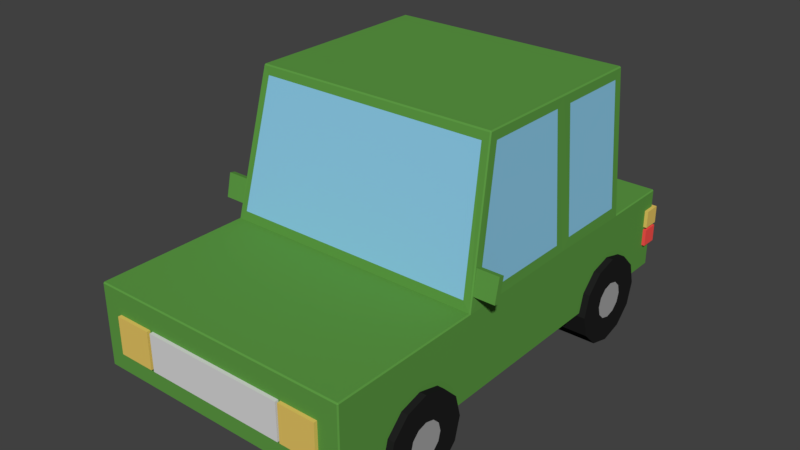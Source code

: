 # Source: car.blend  (saved by Blender 2.81.16; exported with 4.5.12 LTS)
import bpy
from mathutils import Matrix  # noqa: F401  (used for matrix-valued properties, if any)

bpy.ops.wm.read_factory_settings(use_empty=True)
scene = bpy.context.scene
scene.name = 'Scene'

# ---- collections
col_collection_1 = bpy.data.collections.new('Collection 1'); scene.collection.children.link(col_collection_1)

# ---- materials (node trees are filled in below, after node groups)
mat_tire = bpy.data.materials.new('tire')
mat_tire.alpha_threshold = 0.0
mat_tire.use_transparent_shadow = False
mat_tire.diffuse_color = (0.01467, 0.01467, 0.01467, 1.0)
mat_tire.roughness = 0.5
mat_tire_rim = bpy.data.materials.new('tire rim')
mat_tire_rim.alpha_threshold = 0.0
mat_tire_rim.use_transparent_shadow = False
mat_tire_rim.diffuse_color = (0.3757, 0.3757, 0.3757, 1.0)
mat_tire_rim.roughness = 0.5
mat_car_color = bpy.data.materials.new('car color')
mat_car_color.alpha_threshold = 0.0
mat_car_color.use_transparent_shadow = False
mat_car_color.diffuse_color = (0.1108, 0.3264, 0.058, 1.0)
mat_car_color.roughness = 0.5
mat_back_lights = bpy.data.materials.new('back lights')
mat_back_lights.alpha_threshold = 0.0
mat_back_lights.use_transparent_shadow = False
mat_back_lights.diffuse_color = (1.0, 0.08988, 0.07632, 1.0)
mat_back_lights.roughness = 0.5
mat_front_lights = bpy.data.materials.new('front lights')
mat_front_lights.use_transparent_shadow = False
mat_front_lights.diffuse_color = (0.8, 0.5675, 0.1284, 1.0)
mat_front_middle = bpy.data.materials.new('front middle')
mat_front_middle.alpha_threshold = 0.0
mat_front_middle.use_transparent_shadow = False
mat_front_middle.diffuse_color = (0.6982, 0.6982, 0.6982, 1.0)
mat_front_middle.roughness = 0.5
mat_window = bpy.data.materials.new('window')
mat_window.use_transparent_shadow = False
mat_window.diffuse_color = (0.2602, 0.5848, 0.8, 1.0)

# ---- material node trees

# ---- world
world_world = bpy.data.worlds.new('World'); scene.world = world_world
world_world.color = (0.05088, 0.05088, 0.05088)
world_world.use_sun_shadow = False
world_world.sun_shadow_jitter_overblur = 0.0
world_world.cycles.sampling_method = 'MANUAL'
world_world.light_settings.ao_factor = 0.5
world_world.light_settings.distance = 1.0

# ---- meshes
me_cylinder_011 = bpy.data.meshes.new('Cylinder.011')
me_cylinder_011.from_pydata([(0.11, 0.1007, 3.514e-08), (0.11, 0.08723, -0.05036), (0.11, 0.05036, -0.08723), (0.11, -1.233e-07, -0.1007), (0.11, -0.05036, -0.08723), (0.11, -0.08723, -0.05036), (0.11, -0.1007, 1.993e-08), (0.11, -0.08723, 0.05036), (0.11, -0.05036, 0.08723), (0.11, -1.657e-07, 0.1007), (0.11, 0.05036, 0.08723), (0.11, 0.08723, 0.05036), (-0.1095, 0.2424, 1.695e-08), (-0.1095, 0.21, -0.1212), (0.1095, 0.2424, 3.225e-08), (-0.1095, 0.21, 0.1212), (-0.1095, 0.1212, 0.21), (0.1095, 0.21, 0.1212), (0.1095, 0.1212, 0.21), (0.1095, -1.578e-07, 0.2424), (0.1095, -0.1212, 0.21), (-0.1095, -1.763e-07, 0.2424), (-0.1095, -0.1212, 0.21), (-0.1095, -0.21, 0.1212), (-0.1095, -0.2424, -1.966e-08), (0.1095, -0.21, 0.1212), (0.1095, -0.2424, -4.361e-09), (0.1095, -0.21, -0.1212), (0.1095, -0.1212, -0.21), (-0.1095, -0.21, -0.1212), (-0.1095, -0.1212, -0.21), (-0.1095, -7.421e-08, -0.2424), (-0.1095, 0.1212, -0.21), (0.1095, -5.57e-08, -0.2424), (0.1095, 0.1212, -0.21), (0.1095, 0.21, -0.1212)], [], [(1, 0, 11, 10, 9, 8, 7, 6, 5, 4, 3, 2), (12, 13, 32, 31, 30, 29, 24, 23, 22, 21, 16, 15), (12, 14, 35, 13), (15, 17, 14, 12), (16, 18, 17, 15), (35, 14, 17, 18, 19, 20, 25, 26, 27, 28, 33, 34), (21, 19, 18, 16), (22, 20, 19, 21), (23, 25, 20, 22), (24, 26, 25, 23), (29, 27, 26, 24), (30, 28, 27, 29), (31, 33, 28, 30), (32, 34, 33, 31), (13, 35, 34, 32)])
me_cylinder_011.polygons.foreach_set('material_index', [1, 0, 0, 0, 0, 0, 0, 0, 0, 0, 0, 0, 0, 0, 0])
me_cylinder_011.materials.append(mat_tire)
me_cylinder_011.materials.append(mat_tire_rim)
me_cylinder_011.use_remesh_preserve_volume = False
me_cylinder_011.use_remesh_preserve_attributes = False
me_cylinder_011.use_mirror_vertex_groups = False
me_cylinder_011.update()
me_cylinder_012 = bpy.data.meshes.new('Cylinder.012')
me_cylinder_012.from_pydata([(-0.11, 0.1007, 4.395e-08), (-0.11, 0.08723, -0.05036), (-0.11, 0.05036, -0.08723), (-0.11, -1.145e-07, -0.1007), (-0.11, -0.05036, -0.08723), (-0.11, -0.08723, -0.05036), (-0.11, -0.1007, 1.113e-08), (-0.11, -0.08723, 0.05036), (-0.11, -0.05036, 0.08723), (-0.11, -1.745e-07, 0.1007), (-0.11, 0.05036, 0.08723), (-0.11, 0.08723, 0.05036), (0.1095, 0.2424, 3.814e-08), (0.1095, 0.21, -0.1212), (-0.1095, 0.2424, 5.344e-08), (0.1095, 0.21, 0.1212), (0.1095, 0.1212, 0.21), (-0.1095, 0.21, 0.1212), (-0.1095, 0.1212, 0.21), (-0.1095, -1.79e-07, 0.2424), (-0.1095, -0.1212, 0.21), (0.1095, -1.975e-07, 0.2424), (0.1095, -0.1212, 0.21), (0.1095, -0.21, 0.1212), (0.1095, -0.2424, -4.085e-08), (-0.1095, -0.21, 0.1212), (-0.1095, -0.2424, -2.556e-08), (-0.1095, -0.21, -0.1212), (-0.1095, -0.1212, -0.21), (0.1095, -0.21, -0.1212), (0.1095, -0.1212, -0.21), (0.1095, -5.302e-08, -0.2424), (0.1095, 0.1212, -0.21), (-0.1095, -3.45e-08, -0.2424), (-0.1095, 0.1212, -0.21), (-0.1095, 0.21, -0.1212)], [], [(1, 2, 3, 4, 5, 6, 7, 8, 9, 10, 11, 0), (12, 15, 16, 21, 22, 23, 24, 29, 30, 31, 32, 13), (12, 13, 35, 14), (15, 12, 14, 17), (16, 15, 17, 18), (35, 34, 33, 28, 27, 26, 25, 20, 19, 18, 17, 14), (21, 16, 18, 19), (22, 21, 19, 20), (23, 22, 20, 25), (24, 23, 25, 26), (29, 24, 26, 27), (30, 29, 27, 28), (31, 30, 28, 33), (32, 31, 33, 34), (13, 32, 34, 35)])
me_cylinder_012.polygons.foreach_set('material_index', [1, 0, 0, 0, 0, 0, 0, 0, 0, 0, 0, 0, 0, 0, 0])
me_cylinder_012.materials.append(mat_tire)
me_cylinder_012.materials.append(mat_tire_rim)
me_cylinder_012.use_remesh_preserve_volume = False
me_cylinder_012.use_remesh_preserve_attributes = False
me_cylinder_012.use_mirror_vertex_groups = False
me_cylinder_012.update()
me_cylinder_013 = bpy.data.meshes.new('Cylinder.013')
me_cylinder_013.from_pydata([(0.11, 0.1007, 3.514e-08), (0.11, 0.08723, -0.05036), (0.11, 0.05036, -0.08723), (0.11, -1.233e-07, -0.1007), (0.11, -0.05036, -0.08723), (0.11, -0.08723, -0.05036), (0.11, -0.1007, 1.993e-08), (0.11, -0.08723, 0.05036), (0.11, -0.05036, 0.08723), (0.11, -1.657e-07, 0.1007), (0.11, 0.05036, 0.08723), (0.11, 0.08723, 0.05036), (-0.1095, 0.2424, 1.695e-08), (-0.1095, 0.21, -0.1212), (0.1095, 0.2424, 3.225e-08), (-0.1095, 0.21, 0.1212), (-0.1095, 0.1212, 0.21), (0.1095, 0.21, 0.1212), (0.1095, 0.1212, 0.21), (0.1095, -1.578e-07, 0.2424), (0.1095, -0.1212, 0.21), (-0.1095, -1.763e-07, 0.2424), (-0.1095, -0.1212, 0.21), (-0.1095, -0.21, 0.1212), (-0.1095, -0.2424, -1.966e-08), (0.1095, -0.21, 0.1212), (0.1095, -0.2424, -4.361e-09), (0.1095, -0.21, -0.1212), (0.1095, -0.1212, -0.21), (-0.1095, -0.21, -0.1212), (-0.1095, -0.1212, -0.21), (-0.1095, -7.421e-08, -0.2424), (-0.1095, 0.1212, -0.21), (0.1095, -5.57e-08, -0.2424), (0.1095, 0.1212, -0.21), (0.1095, 0.21, -0.1212)], [], [(1, 0, 11, 10, 9, 8, 7, 6, 5, 4, 3, 2), (12, 13, 32, 31, 30, 29, 24, 23, 22, 21, 16, 15), (12, 14, 35, 13), (15, 17, 14, 12), (16, 18, 17, 15), (35, 14, 17, 18, 19, 20, 25, 26, 27, 28, 33, 34), (21, 19, 18, 16), (22, 20, 19, 21), (23, 25, 20, 22), (24, 26, 25, 23), (29, 27, 26, 24), (30, 28, 27, 29), (31, 33, 28, 30), (32, 34, 33, 31), (13, 35, 34, 32)])
me_cylinder_013.polygons.foreach_set('material_index', [1, 0, 0, 0, 0, 0, 0, 0, 0, 0, 0, 0, 0, 0, 0])
me_cylinder_013.materials.append(mat_tire)
me_cylinder_013.materials.append(mat_tire_rim)
me_cylinder_013.use_remesh_preserve_volume = False
me_cylinder_013.use_remesh_preserve_attributes = False
me_cylinder_013.use_mirror_vertex_groups = False
me_cylinder_013.update()
me_cylinder_014 = bpy.data.meshes.new('Cylinder.014')
me_cylinder_014.from_pydata([(-0.11, 0.1007, 4.395e-08), (-0.11, 0.08723, -0.05036), (-0.11, 0.05036, -0.08723), (-0.11, -1.145e-07, -0.1007), (-0.11, -0.05036, -0.08723), (-0.11, -0.08723, -0.05036), (-0.11, -0.1007, 1.113e-08), (-0.11, -0.08723, 0.05036), (-0.11, -0.05036, 0.08723), (-0.11, -1.745e-07, 0.1007), (-0.11, 0.05036, 0.08723), (-0.11, 0.08723, 0.05036), (0.1095, 0.2424, 3.814e-08), (0.1095, 0.21, -0.1212), (-0.1095, 0.2424, 5.344e-08), (0.1095, 0.21, 0.1212), (0.1095, 0.1212, 0.21), (-0.1095, 0.21, 0.1212), (-0.1095, 0.1212, 0.21), (-0.1095, -1.79e-07, 0.2424), (-0.1095, -0.1212, 0.21), (0.1095, -1.975e-07, 0.2424), (0.1095, -0.1212, 0.21), (0.1095, -0.21, 0.1212), (0.1095, -0.2424, -4.085e-08), (-0.1095, -0.21, 0.1212), (-0.1095, -0.2424, -2.556e-08), (-0.1095, -0.21, -0.1212), (-0.1095, -0.1212, -0.21), (0.1095, -0.21, -0.1212), (0.1095, -0.1212, -0.21), (0.1095, -5.302e-08, -0.2424), (0.1095, 0.1212, -0.21), (-0.1095, -3.45e-08, -0.2424), (-0.1095, 0.1212, -0.21), (-0.1095, 0.21, -0.1212)], [], [(1, 2, 3, 4, 5, 6, 7, 8, 9, 10, 11, 0), (12, 15, 16, 21, 22, 23, 24, 29, 30, 31, 32, 13), (12, 13, 35, 14), (15, 12, 14, 17), (16, 15, 17, 18), (35, 34, 33, 28, 27, 26, 25, 20, 19, 18, 17, 14), (21, 16, 18, 19), (22, 21, 19, 20), (23, 22, 20, 25), (24, 23, 25, 26), (29, 24, 26, 27), (30, 29, 27, 28), (31, 30, 28, 33), (32, 31, 33, 34), (13, 32, 34, 35)])
me_cylinder_014.polygons.foreach_set('material_index', [1, 0, 0, 0, 0, 0, 0, 0, 0, 0, 0, 0, 0, 0, 0])
me_cylinder_014.materials.append(mat_tire)
me_cylinder_014.materials.append(mat_tire_rim)
me_cylinder_014.use_remesh_preserve_volume = False
me_cylinder_014.use_remesh_preserve_attributes = False
me_cylinder_014.use_mirror_vertex_groups = False
me_cylinder_014.update()
me_cube_001 = bpy.data.meshes.new('Cube.001')
me_cube_001.from_pydata([(0.7281, -0.4015, 0.243), (0.6828, -0.3919, 0.7375), (0.7281, 0.8554, 0.243), (0.7249, 0.8006, 0.7446), (0.6786, 0.8006, 1.419), (0.6356, -0.231, 1.426), (0.7251, 0.2899, 0.7413), (0.7281, 0.3414, 0.243), (0.6784, 0.2899, 1.422), (0.7251, -0.3386, 0.7413), (0.6784, -0.1792, 1.422), (0.7249, 0.3962, 0.7446), (0.6786, 0.3962, 1.419), (0.7281, 0.3414, 0.6899), (0.7221, -0.3764, 0.764), (0.716, -0.3478, 0.8921), (0.7221, -0.345, 0.757), (0.716, -0.3164, 0.885), (0.8376, -0.3764, 0.764), (0.8376, -0.3478, 0.8921), (0.8376, -0.345, 0.757), (0.8376, -0.3164, 0.885), (0.4102, -1.268, 0.3531), (0.4102, -1.268, 0.5574), (0.4102, -1.224, 0.3531), (0.4102, -1.224, 0.5574), (0.6145, -1.268, 0.3531), (0.6145, -1.268, 0.5574), (0.6145, -1.224, 0.3531), (0.6145, -1.224, 0.5574), (0.6508, 1.171, 0.4938), (0.6508, 1.171, 0.5903), (0.6508, 1.264, 0.4938), (0.6508, 1.264, 0.5903), (0.7473, 1.171, 0.4938), (0.7473, 1.171, 0.5903), (0.7473, 1.264, 0.4938), (0.7473, 1.264, 0.5903), (0.6521, 1.172, 0.3841), (0.6521, 1.172, 0.478), (0.6521, 1.263, 0.3841), (0.6521, 1.263, 0.478), (0.746, 1.172, 0.3841), (0.746, 1.172, 0.478), (0.746, 1.263, 0.3841), (0.746, 1.263, 0.478), (0.7281, -1.243, 0.243), (0.7227, -1.249, 0.243), (0.7227, -1.243, 0.6899), (0.7227, -1.249, 0.6837), (0.7281, -1.243, 0.6837), (0.7227, 1.249, 0.243), (0.7281, 1.243, 0.243), (0.7227, 1.243, 0.6899), (0.7281, 1.243, 0.6837), (0.7227, 1.249, 0.6837), (0.7281, -0.3964, 0.6837), (0.7227, -0.4015, 0.6899), (0.6699, -0.2152, 1.474), (0.6703, -0.2226, 1.468), (0.6758, -0.2164, 1.468), (0.6698, 0.8554, 0.7394), (0.7281, 0.8491, 0.6837), (0.6699, 0.8491, 1.474), (0.6758, 0.8491, 1.467), (0.6241, 0.8554, 1.418), (0.6758, 0.3414, 1.467), (0.6699, 0.3414, 1.474), (-0.7281, -0.4015, 0.243), (-0.6828, -0.3919, 0.7375), (-0.7281, 0.8554, 0.243), (-0.7249, 0.8006, 0.7446), (-0.6786, 0.8006, 1.419), (-0.6356, -0.231, 1.426), (-0.7251, 0.2899, 0.7413), (-0.7281, 0.3414, 0.243), (-0.6784, 0.2899, 1.422), (-0.7251, -0.3386, 0.7413), (-0.6784, -0.1792, 1.422), (0.0, 1.249, 0.243), (0.0, -1.249, 0.243), (0.0, -0.4015, 0.6899), (0.0, -0.4015, 0.243), (0.0, 0.8554, 0.243), (0.0, 0.8554, 0.7394), (0.0, 0.3414, 1.474), (0.0, 0.3414, 0.243), (0.0, -0.3919, 0.7375), (0.0, -0.231, 1.426), (-0.7249, 0.3962, 0.7446), (-0.6786, 0.3962, 1.419), (-0.7281, 0.3414, 0.6899), (-0.7221, -0.3764, 0.764), (-0.716, -0.3478, 0.8921), (-0.7221, -0.345, 0.757), (-0.716, -0.3164, 0.885), (-0.8376, -0.3764, 0.764), (-0.8376, -0.3478, 0.8921), (-0.8376, -0.345, 0.757), (-0.8376, -0.3164, 0.885), (-0.4102, -1.268, 0.3531), (-0.4102, -1.268, 0.5574), (-0.4102, -1.224, 0.3531), (-0.4102, -1.224, 0.5574), (-0.6145, -1.268, 0.3531), (-0.6145, -1.268, 0.5574), (-0.6145, -1.224, 0.3531), (-0.6145, -1.224, 0.5574), (-0.6508, 1.171, 0.4938), (-0.6508, 1.171, 0.5903), (-0.6508, 1.264, 0.4938), (-0.6508, 1.264, 0.5903), (-0.7473, 1.171, 0.4938), (-0.7473, 1.171, 0.5903), (-0.7473, 1.264, 0.4938), (-0.7473, 1.264, 0.5903), (-0.6521, 1.172, 0.3841), (-0.6521, 1.172, 0.478), (-0.6521, 1.263, 0.3841), (-0.6521, 1.263, 0.478), (-0.746, 1.172, 0.3841), (-0.746, 1.172, 0.478), (-0.746, 1.263, 0.3841), (-0.746, 1.263, 0.478), (-0.7281, -1.243, 0.243), (-0.7227, -1.249, 0.243), (-0.7227, -1.243, 0.6899), (-0.7227, -1.249, 0.6837), (-0.7281, -1.243, 0.6837), (-0.7227, 1.249, 0.243), (-0.7281, 1.243, 0.243), (-0.7227, 1.243, 0.6899), (-0.7281, 1.243, 0.6837), (-0.7227, 1.249, 0.6837), (0.0, 1.243, 0.6899), (0.0, 1.249, 0.6837), (0.0, -1.249, 0.6837), (0.0, -1.243, 0.6899), (0.0, -0.2226, 1.468), (0.0, -0.2152, 1.474), (0.0, 0.8491, 1.474), (0.0, 0.8554, 1.418), (-0.7281, -0.3964, 0.6837), (-0.7227, -0.4015, 0.6899), (-0.6699, -0.2152, 1.474), (-0.6703, -0.2226, 1.468), (-0.6758, -0.2164, 1.468), (-0.6698, 0.8554, 0.7394), (-0.7281, 0.8491, 0.6837), (-0.6699, 0.8491, 1.474), (-0.6758, 0.8491, 1.467), (-0.6241, 0.8554, 1.418), (-0.6758, 0.3414, 1.467), (-0.6699, 0.3414, 1.474), (-0.3917, -1.268, 0.3531), (-0.3917, -1.268, 0.5574), (-0.3917, -1.224, 0.3531), (-0.3917, -1.224, 0.5574), (0.3985, -1.268, 0.3531), (0.3985, -1.268, 0.5574), (0.3985, -1.224, 0.3531), (0.3985, -1.224, 0.5574), (0.6704, 0.8554, 1.467), (0.0, 0.8554, 1.467), (0.7227, 0.8554, 0.6899), (0.0, 0.8554, 0.6899), (-0.6704, 0.8554, 1.467), (-0.7227, 0.8554, 0.6899)], [], [(53, 134, 165, 164), (57, 81, 137, 48), (0, 56, 50, 46), (86, 7, 0, 82), (5, 1, 57, 59), (79, 51, 52, 2, 83), (79, 135, 55, 51), (87, 1, 5, 88), (11, 3, 4, 12), (9, 6, 8, 10), (3, 11, 13, 62), (83, 2, 7, 86), (1, 87, 81, 57), (9, 10, 60, 56), (6, 9, 56, 13), (63, 140, 85, 67), (88, 5, 59, 138), (67, 85, 139, 58), (52, 54, 62, 2), (82, 0, 46, 47, 80), (7, 13, 56, 0), (2, 62, 13, 7), (10, 8, 66, 60), (12, 4, 64, 66), (4, 3, 62, 64), (11, 12, 66, 13), (8, 6, 13, 66), (14, 15, 17, 16), (16, 17, 21, 20), (20, 21, 19, 18), (18, 19, 15, 14), (16, 20, 18, 14), (21, 17, 15, 19), (22, 23, 25, 24), (24, 25, 29, 28), (28, 29, 27, 26), (26, 27, 23, 22), (24, 28, 26, 22), (29, 25, 23, 27), (30, 31, 33, 32), (32, 33, 37, 36), (36, 37, 35, 34), (34, 35, 31, 30), (32, 36, 34, 30), (37, 33, 31, 35), (38, 39, 41, 40), (40, 41, 45, 44), (44, 45, 43, 42), (42, 43, 39, 38), (40, 44, 42, 38), (45, 41, 39, 43), (48, 49, 50), (53, 54, 55), (58, 59, 60), (63, 64, 162), (134, 53, 55, 135), (54, 52, 51, 55), (57, 48, 50, 56), (49, 47, 46, 50), (53, 164, 62, 54), (67, 58, 60, 66), (138, 59, 58, 139), (140, 63, 162, 163), (56, 60, 59, 57), (164, 162, 64, 62), (63, 67, 66, 64), (48, 137, 136, 49), (47, 49, 136, 80), (131, 167, 165, 134), (143, 126, 137, 81), (68, 124, 128, 142), (86, 82, 68, 75), (73, 145, 143, 69), (79, 83, 70, 130, 129), (79, 129, 133, 135), (87, 88, 73, 69), (89, 90, 72, 71), (77, 78, 76, 74), (71, 148, 91, 89), (83, 86, 75, 70), (69, 143, 81, 87), (77, 142, 146, 78), (74, 91, 142, 77), (149, 153, 85, 140), (88, 138, 145, 73), (153, 144, 139, 85), (130, 70, 148, 132), (82, 80, 125, 124, 68), (75, 68, 142, 91), (70, 75, 91, 148), (78, 146, 152, 76), (90, 152, 150, 72), (72, 150, 148, 71), (89, 91, 152, 90), (76, 152, 91, 74), (92, 94, 95, 93), (94, 98, 99, 95), (98, 96, 97, 99), (96, 92, 93, 97), (94, 92, 96, 98), (99, 97, 93, 95), (100, 102, 103, 101), (102, 106, 107, 103), (106, 104, 105, 107), (104, 100, 101, 105), (102, 100, 104, 106), (107, 105, 101, 103), (108, 110, 111, 109), (110, 114, 115, 111), (114, 112, 113, 115), (112, 108, 109, 113), (110, 108, 112, 114), (115, 113, 109, 111), (116, 118, 119, 117), (118, 122, 123, 119), (122, 120, 121, 123), (120, 116, 117, 121), (118, 116, 120, 122), (123, 121, 117, 119), (126, 128, 127), (131, 133, 132), (144, 146, 145), (149, 166, 150), (134, 135, 133, 131), (132, 133, 129, 130), (143, 142, 128, 126), (127, 128, 124, 125), (131, 132, 148, 167), (153, 152, 146, 144), (138, 139, 144, 145), (140, 163, 166, 149), (142, 143, 145, 146), (167, 148, 150, 166), (149, 150, 152, 153), (126, 127, 136, 137), (125, 80, 136, 127), (154, 155, 157, 156), (156, 157, 161, 160), (160, 161, 159, 158), (158, 159, 155, 154), (156, 160, 158, 154), (161, 157, 155, 159), (147, 151, 141, 65, 61, 84), (65, 141, 163, 162), (61, 65, 162, 164), (84, 61, 164, 165), (141, 151, 166, 163), (151, 147, 167, 166), (147, 84, 165, 167)])
me_cube_001.polygons.foreach_set('material_index', [0, 0, 0, 0, 0, 0, 0, 4, 4, 4, 0, 0, 0, 0, 0, 0, 0, 0, 0, 0, 0, 0, 0, 0, 0, 0, 0, 0, 0, 0, 0, 0, 0, 2, 2, 2, 2, 2, 2, 2, 2, 2, 2, 2, 2, 1, 1, 1, 1, 1, 1, 0, 0, 0, 0, 0, 0, 0, 0, 0, 0, 0, 0, 0, 0, 0, 0, 0, 0, 0, 0, 0, 0, 0, 0, 4, 4, 4, 0, 0, 0, 0, 0, 0, 0, 0, 0, 0, 0, 0, 0, 0, 0, 0, 0, 0, 0, 0, 0, 0, 0, 2, 2, 2, 2, 2, 2, 2, 2, 2, 2, 2, 2, 1, 1, 1, 1, 1, 1, 0, 0, 0, 0, 0, 0, 0, 0, 0, 0, 0, 0, 0, 0, 0, 0, 0, 3, 3, 3, 3, 3, 3, 4, 0, 0, 0, 0, 0, 0])
_uv = me_cube_001.uv_layers.new(name='UVMap')
_uv.uv.foreach_set('vector', [0.6259, 0.501, 0.75, 0.501, 0.75, 0.5625, 0.6259, 0.5625, 0.6259, 0.625, 0.75, 0.625, 0.75, 0.7491, 0.6259, 0.7491, 0.375, 0.625, 0.6215, 0.6243, 0.6215, 0.7491, 0.375, 0.7491, 0.25, 0.5938, 0.375, 0.5938, 0.375, 0.625, 0.25, 0.625, 0.6327, 0.625, 0.6324, 0.625, 0.626, 0.625, 0.626, 0.625, 0.25, 0.5, 0.3741, 0.5, 0.375, 0.501, 0.375, 0.5625, 0.25, 0.5625, 0.375, 0.375, 0.6215, 0.375, 0.6215, 0.4991, 0.375, 0.4991, 0.75, 0.625, 0.6324, 0.625, 0.6327, 0.625, 0.75, 0.625, 0.625, 0.5904, 0.625, 0.5658, 0.625, 0.5658, 0.625, 0.5904, 0.625, 0.6227, 0.625, 0.596, 0.625, 0.5965, 0.625, 0.6222, 0.625, 0.5658, 0.625, 0.5904, 0.625, 0.5938, 0.625, 0.5629, 0.25, 0.5625, 0.375, 0.5625, 0.375, 0.5938, 0.25, 0.5938, 0.6324, 0.625, 0.75, 0.625, 0.75, 0.625, 0.6259, 0.625, 0.625, 0.6227, 0.625, 0.6222, 0.625, 0.6247, 0.625, 0.6247, 0.625, 0.596, 0.625, 0.6227, 0.625, 0.6247, 0.625, 0.5938, 0.626, 0.5629, 0.75, 0.5629, 0.75, 0.5938, 0.626, 0.5938, 0.75, 0.625, 0.6327, 0.625, 0.626, 0.625, 0.75, 0.625, 0.626, 0.5938, 0.75, 0.5938, 0.75, 0.6247, 0.626, 0.6247, 0.375, 0.501, 0.6215, 0.501, 0.6215, 0.5635, 0.375, 0.5625, 0.25, 0.625, 0.375, 0.625, 0.375, 0.7491, 0.3741, 0.75, 0.25, 0.75, 0.375, 0.5938, 0.625, 0.5938, 0.6215, 0.6248, 0.375, 0.625, 0.375, 0.5625, 0.6215, 0.5629, 0.625, 0.5938, 0.375, 0.5938, 0.625, 0.6222, 0.625, 0.5965, 0.625, 0.5937, 0.625, 0.6247, 0.625, 0.5904, 0.625, 0.5658, 0.625, 0.5629, 0.625, 0.5938, 0.625, 0.5658, 0.625, 0.5658, 0.625, 0.5629, 0.625, 0.5629, 0.625, 0.5904, 0.625, 0.5904, 0.625, 0.5937, 0.625, 0.5938, 0.625, 0.5965, 0.625, 0.596, 0.625, 0.5938, 0.625, 0.5938, 0.375, 0.0, 0.625, 0.0, 0.625, 0.25, 0.375, 0.25, 0.375, 0.25, 0.625, 0.25, 0.625, 0.5, 0.375, 0.5, 0.375, 0.5, 0.625, 0.5, 0.625, 0.75, 0.375, 0.75, 0.375, 0.75, 0.625, 0.75, 0.625, 1.0, 0.375, 1.0, 0.125, 0.5, 0.375, 0.5, 0.375, 0.75, 0.125, 0.75, 0.625, 0.5, 0.875, 0.5, 0.875, 0.75, 0.625, 0.75, 0.375, 0.0, 0.625, 0.0, 0.625, 0.25, 0.375, 0.25, 0.375, 0.25, 0.625, 0.25, 0.625, 0.5, 0.375, 0.5, 0.375, 0.5, 0.625, 0.5, 0.625, 0.75, 0.375, 0.75, 0.375, 0.75, 0.625, 0.75, 0.625, 1.0, 0.375, 1.0, 0.125, 0.5, 0.375, 0.5, 0.375, 0.75, 0.125, 0.75, 0.625, 0.5, 0.875, 0.5, 0.875, 0.75, 0.625, 0.75, 0.375, 0.0, 0.625, 0.0, 0.625, 0.25, 0.375, 0.25, 0.375, 0.25, 0.625, 0.25, 0.625, 0.5, 0.375, 0.5, 0.375, 0.5, 0.625, 0.5, 0.625, 0.75, 0.375, 0.75, 0.375, 0.75, 0.625, 0.75, 0.625, 1.0, 0.375, 1.0, 0.125, 0.5, 0.375, 0.5, 0.375, 0.75, 0.125, 0.75, 0.625, 0.5, 0.875, 0.5, 0.875, 0.75, 0.625, 0.75, 0.375, 0.0, 0.625, 0.0, 0.625, 0.25, 0.375, 0.25, 0.375, 0.25, 0.625, 0.25, 0.625, 0.5, 0.375, 0.5, 0.375, 0.5, 0.625, 0.5, 0.625, 0.75, 0.375, 0.75, 0.375, 0.75, 0.625, 0.75, 0.625, 1.0, 0.375, 1.0, 0.125, 0.5, 0.375, 0.5, 0.375, 0.75, 0.125, 0.75, 0.625, 0.5, 0.875, 0.5, 0.875, 0.75, 0.625, 0.75, 0.6259, 0.7491, 0.6259, 0.75, 0.625, 0.7491, 0.6259, 0.501, 0.625, 0.501, 0.6259, 0.5, 0.626, 0.6247, 0.626, 0.625, 0.625, 0.6247, 0.626, 0.5629, 0.625, 0.5629, 0.626, 0.5625, 0.75, 0.501, 0.6259, 0.501, 0.6259, 0.5, 0.75, 0.5, 0.6215, 0.501, 0.375, 0.501, 0.375, 0.4991, 0.6215, 0.4991, 0.6259, 0.625, 0.6259, 0.7491, 0.6215, 0.7491, 0.6215, 0.6243, 0.6215, 0.7509, 0.375, 0.7509, 0.375, 0.7491, 0.6215, 0.7491, 0.6259, 0.501, 0.6259, 0.5625, 0.6215, 0.5635, 0.6215, 0.501, 0.626, 0.5938, 0.626, 0.6247, 0.625, 0.6247, 0.625, 0.5937, 0.75, 0.625, 0.626, 0.625, 0.626, 0.6247, 0.75, 0.6247, 0.75, 0.5629, 0.626, 0.5629, 0.626, 0.5625, 0.75, 0.5625, 0.625, 0.6247, 0.625, 0.6247, 0.626, 0.625, 0.626, 0.625, 0.6259, 0.5625, 0.626, 0.5625, 0.625, 0.5629, 0.625, 0.5629, 0.626, 0.5629, 0.626, 0.5938, 0.625, 0.5938, 0.625, 0.5629, 0.6259, 0.7491, 0.75, 0.7491, 0.75, 0.75, 0.6259, 0.75, 0.375, 0.7509, 0.6215, 0.7509, 0.6215, 0.875, 0.375, 0.875, 0.6259, 0.501, 0.6259, 0.5625, 0.75, 0.5625, 0.75, 0.501, 0.6259, 0.625, 0.6259, 0.7491, 0.75, 0.7491, 0.75, 0.625, 0.375, 0.625, 0.375, 0.7491, 0.6215, 0.7491, 0.6215, 0.6243, 0.25, 0.5938, 0.25, 0.625, 0.375, 0.625, 0.375, 0.5938, 0.6327, 0.625, 0.626, 0.625, 0.626, 0.625, 0.6324, 0.625, 0.25, 0.5, 0.25, 0.5625, 0.375, 0.5625, 0.375, 0.501, 0.3741, 0.5, 0.375, 0.375, 0.375, 0.4991, 0.6215, 0.4991, 0.6215, 0.375, 0.75, 0.625, 0.75, 0.625, 0.6327, 0.625, 0.6324, 0.625, 0.625, 0.5904, 0.625, 0.5904, 0.625, 0.5658, 0.625, 0.5658, 0.625, 0.6227, 0.625, 0.6222, 0.625, 0.5965, 0.625, 0.596, 0.625, 0.5658, 0.625, 0.5629, 0.625, 0.5938, 0.625, 0.5904, 0.25, 0.5625, 0.25, 0.5938, 0.375, 0.5938, 0.375, 0.5625, 0.6324, 0.625, 0.6259, 0.625, 0.75, 0.625, 0.75, 0.625, 0.625, 0.6227, 0.625, 0.6247, 0.625, 0.6247, 0.625, 0.6222, 0.625, 0.596, 0.625, 0.5938, 0.625, 0.6247, 0.625, 0.6227, 0.626, 0.5629, 0.626, 0.5938, 0.75, 0.5938, 0.75, 0.5629, 0.75, 0.625, 0.75, 0.625, 0.626, 0.625, 0.6327, 0.625, 0.626, 0.5938, 0.626, 0.6247, 0.75, 0.6247, 0.75, 0.5938, 0.375, 0.501, 0.375, 0.5625, 0.6215, 0.5635, 0.6215, 0.501, 0.25, 0.625, 0.25, 0.75, 0.3741, 0.75, 0.375, 0.7491, 0.375, 0.625, 0.375, 0.5938, 0.375, 0.625, 0.6215, 0.6248, 0.625, 0.5938, 0.375, 0.5625, 0.375, 0.5938, 0.625, 0.5938, 0.6215, 0.5629, 0.625, 0.6222, 0.625, 0.6247, 0.625, 0.5937, 0.625, 0.5965, 0.625, 0.5904, 0.625, 0.5938, 0.625, 0.5629, 0.625, 0.5658, 0.625, 0.5658, 0.625, 0.5629, 0.625, 0.5629, 0.625, 0.5658, 0.625, 0.5904, 0.625, 0.5938, 0.625, 0.5937, 0.625, 0.5904, 0.625, 0.5965, 0.625, 0.5938, 0.625, 0.5938, 0.625, 0.596, 0.375, 0.0, 0.375, 0.25, 0.625, 0.25, 0.625, 0.0, 0.375, 0.25, 0.375, 0.5, 0.625, 0.5, 0.625, 0.25, 0.375, 0.5, 0.375, 0.75, 0.625, 0.75, 0.625, 0.5, 0.375, 0.75, 0.375, 1.0, 0.625, 1.0, 0.625, 0.75, 0.125, 0.5, 0.125, 0.75, 0.375, 0.75, 0.375, 0.5, 0.625, 0.5, 0.625, 0.75, 0.875, 0.75, 0.875, 0.5, 0.375, 0.0, 0.375, 0.25, 0.625, 0.25, 0.625, 0.0, 0.375, 0.25, 0.375, 0.5, 0.625, 0.5, 0.625, 0.25, 0.375, 0.5, 0.375, 0.75, 0.625, 0.75, 0.625, 0.5, 0.375, 0.75, 0.375, 1.0, 0.625, 1.0, 0.625, 0.75, 0.125, 0.5, 0.125, 0.75, 0.375, 0.75, 0.375, 0.5, 0.625, 0.5, 0.625, 0.75, 0.875, 0.75, 0.875, 0.5, 0.375, 0.0, 0.375, 0.25, 0.625, 0.25, 0.625, 0.0, 0.375, 0.25, 0.375, 0.5, 0.625, 0.5, 0.625, 0.25, 0.375, 0.5, 0.375, 0.75, 0.625, 0.75, 0.625, 0.5, 0.375, 0.75, 0.375, 1.0, 0.625, 1.0, 0.625, 0.75, 0.125, 0.5, 0.125, 0.75, 0.375, 0.75, 0.375, 0.5, 0.625, 0.5, 0.625, 0.75, 0.875, 0.75, 0.875, 0.5, 0.375, 0.0, 0.375, 0.25, 0.625, 0.25, 0.625, 0.0, 0.375, 0.25, 0.375, 0.5, 0.625, 0.5, 0.625, 0.25, 0.375, 0.5, 0.375, 0.75, 0.625, 0.75, 0.625, 0.5, 0.375, 0.75, 0.375, 1.0, 0.625, 1.0, 0.625, 0.75, 0.125, 0.5, 0.125, 0.75, 0.375, 0.75, 0.375, 0.5, 0.625, 0.5, 0.625, 0.75, 0.875, 0.75, 0.875, 0.5, 0.6259, 0.7491, 0.625, 0.7491, 0.6259, 0.75, 0.6259, 0.501, 0.6259, 0.5, 0.625, 0.501, 0.626, 0.6247, 0.625, 0.6247, 0.626, 0.625, 0.626, 0.5629, 0.626, 0.5625, 0.625, 0.5629, 0.75, 0.501, 0.75, 0.5, 0.6259, 0.5, 0.6259, 0.501, 0.6215, 0.501, 0.6215, 0.4991, 0.375, 0.4991, 0.375, 0.501, 0.6259, 0.625, 0.6215, 0.6243, 0.6215, 0.7491, 0.6259, 0.7491, 0.6215, 0.7509, 0.6215, 0.7491, 0.375, 0.7491, 0.375, 0.7509, 0.6259, 0.501, 0.6215, 0.501, 0.6215, 0.5635, 0.6259, 0.5625, 0.626, 0.5938, 0.625, 0.5937, 0.625, 0.6247, 0.626, 0.6247, 0.75, 0.625, 0.75, 0.6247, 0.626, 0.6247, 0.626, 0.625, 0.75, 0.5629, 0.75, 0.5625, 0.626, 0.5625, 0.626, 0.5629, 0.625, 0.6247, 0.626, 0.625, 0.626, 0.625, 0.625, 0.6247, 0.6259, 0.5625, 0.625, 0.5629, 0.625, 0.5629, 0.626, 0.5625, 0.626, 0.5629, 0.625, 0.5629, 0.625, 0.5938, 0.626, 0.5938, 0.6259, 0.7491, 0.6259, 0.75, 0.75, 0.75, 0.75, 0.7491, 0.375, 0.7509, 0.375, 0.875, 0.6215, 0.875, 0.6215, 0.7509, 0.375, 0.0, 0.625, 0.0, 0.625, 0.25, 0.375, 0.25, 0.375, 0.25, 0.625, 0.25, 0.625, 0.5, 0.375, 0.5, 0.375, 0.5, 0.625, 0.5, 0.625, 0.75, 0.375, 0.75, 0.375, 0.75, 0.625, 0.75, 0.625, 1.0, 0.375, 1.0, 0.125, 0.5, 0.375, 0.5, 0.375, 0.75, 0.125, 0.75, 0.625, 0.5, 0.875, 0.5, 0.875, 0.75, 0.625, 0.75, 0.6329, 0.5625, 0.6331, 0.5625, 0.7338, 0.5625, 0.6331, 0.5625, 0.6329, 0.5625, 0.7342, 0.5625, 0.6331, 0.5625, 0.7338, 0.5625, 0.75, 0.5625, 0.626, 0.5625, 0.6329, 0.5625, 0.6331, 0.5625, 0.626, 0.5625, 0.6259, 0.5625, 0.7342, 0.5625, 0.6329, 0.5625, 0.6259, 0.5625, 0.75, 0.5625, 0.7338, 0.5625, 0.6331, 0.5625, 0.626, 0.5625, 0.75, 0.5625, 0.6331, 0.5625, 0.6329, 0.5625, 0.6259, 0.5625, 0.626, 0.5625, 0.6329, 0.5625, 0.7342, 0.5625, 0.75, 0.5625, 0.6259, 0.5625])
me_cube_001.materials.append(mat_car_color)
me_cube_001.materials.append(mat_back_lights)
me_cube_001.materials.append(mat_front_lights)
me_cube_001.materials.append(mat_front_middle)
me_cube_001.materials.append(mat_window)
me_cube_001.use_remesh_fix_poles = True
me_cube_001.use_remesh_preserve_attributes = False
me_cube_001.use_mirror_vertex_groups = False
me_cube_001.update()

# ---- objects
ob_wheel_bl = bpy.data.objects.new('Wheel.BL', me_cylinder_011)
ob_wheel_br = bpy.data.objects.new('Wheel.BR', me_cylinder_012)
ob_wheel_fl = bpy.data.objects.new('Wheel.FL', me_cylinder_013)
ob_wheel_fr = bpy.data.objects.new('Wheel.FR', me_cylinder_014)
ob_car1 = bpy.data.objects.new('Car1', me_cube_001)

# ---- transforms, parenting, visibility, modifiers, constraints
ob_wheel_bl.parent = ob_car1
ob_wheel_bl.location = (0.6552, 0.7903, 0.2265)
ob_wheel_bl.lineart.crease_threshold = 0.0
ob_wheel_br.parent = ob_car1
ob_wheel_br.location = (-0.6674, 0.7903, 0.2265)
ob_wheel_br.lineart.crease_threshold = 0.0
ob_wheel_fl.parent = ob_car1
ob_wheel_fl.location = (0.6552, -0.7461, 0.2265)
ob_wheel_fl.lineart.crease_threshold = 0.0
ob_wheel_fr.parent = ob_car1
ob_wheel_fr.location = (-0.6674, -0.7461, 0.2265)
ob_wheel_fr.lineart.crease_threshold = 0.0
ob_car1.location = (0.0, 0.0, 0.0)
ob_car1.lineart.crease_threshold = 0.0

# ---- collection membership
col_collection_1.objects.link(ob_wheel_bl)
col_collection_1.objects.link(ob_wheel_br)
col_collection_1.objects.link(ob_wheel_fl)
col_collection_1.objects.link(ob_wheel_fr)
col_collection_1.objects.link(ob_car1)

# ---- scene / render settings (as saved in the file)
scene.frame_start = 1; scene.frame_end = 250; scene.frame_set(54)
scene.render.engine = 'BLENDER_EEVEE_NEXT'
scene.render.resolution_percentage = 50
scene.render.dither_intensity = 0.0
scene.cycles.use_denoising = False
scene.cycles.samples = 128
scene.cycles.sampling_pattern = 'TABULATED_SOBOL'
scene.cycles.light_sampling_threshold = 0.0
scene.cycles.use_adaptive_sampling = False
scene.cycles.use_light_tree = False
scene.cycles.blur_glossy = 0.0
scene.cycles.sample_clamp_indirect = 0.0
scene.view_settings.view_transform = 'Standard'
bpy.context.view_layer.update()

# ---- added for rendering (the .blend has no active camera and no usable light): camera, sun
cam_auto = bpy.data.cameras.new('AutoCamera')
cam_auto.lens = 50.0
cam_auto.sensor_width = 36.0
cam_auto.clip_end = 1000.0
ob_auto_camera = bpy.data.objects.new('AutoCamera', cam_auto)
scene.collection.objects.link(ob_auto_camera)
ob_auto_camera.location = (3.1291, -3.7572, 3.23217)
ob_auto_camera.rotation_euler = (1.09748, -7.21219e-08, 0.694738)
scene.camera = ob_auto_camera
light_auto_sun = bpy.data.lights.new('AutoSun', 'SUN')
light_auto_sun.energy = 3.0
light_auto_sun.angle = 0.0523599
ob_auto_sun = bpy.data.objects.new('AutoSun', light_auto_sun)
scene.collection.objects.link(ob_auto_sun)
ob_auto_sun.rotation_euler = (0.872665, 0.174533, 0.523599)
bpy.context.view_layer.update()
